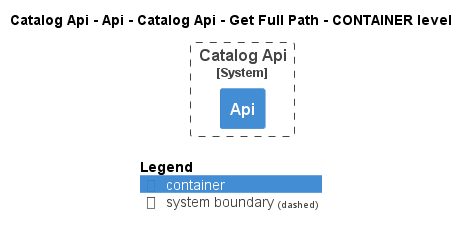

The diagram above was rendered by PlantUML. Its source (embedded in the PNG):
@startuml
!pragma layout smetana
!include ..\..\..\..\..\..\..\..\.c4s\C4_Container.puml

AddElementTag("state:new", $bgColor=green, $fontColor=#ffffff, $borderColor=green, $shadowing="False")
AddElementTag("state:changed", $bgColor=orange, $fontColor=#ffffff, $borderColor=orange, $shadowing="False")
AddElementTag("state:removed", $bgColor=red, $fontColor=#ffffff, $borderColor=red, $shadowing="False")

AddRelTag("state:new", $textColor=green, $lineColor=green)
AddRelTag("state:changed", $textColor=orange, $lineColor=orange)
AddRelTag("state:removed", $textColor=red, $lineColor=red)

SHOW_PERSON_PORTRAIT()
LAYOUT_TOP_DOWN()

skinparam linetype polyline

title Catalog Api - Api - Catalog Api - Get Full Path - CONTAINER level


System_Boundary(dotnet.eShop.Architecture.SoftwareSystems.CatalogApi, "Catalog Api") {
    Container(dotnet.eShop.Architecture.SoftwareSystems.CatalogApi.Containers.Api, "Api", "", "")
}



SHOW_LEGEND()
@enduml